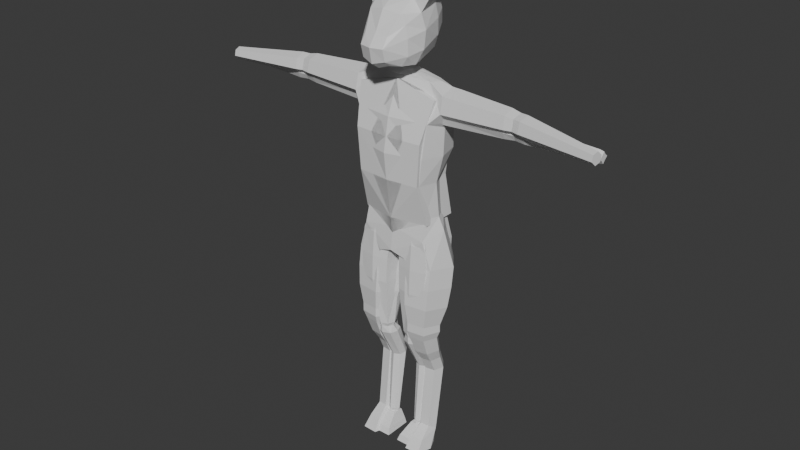 # Source: venlil2.blend  (saved by Blender 5.0.118; exported with 4.5.12 LTS)
import bpy
from mathutils import Matrix  # noqa: F401  (used for matrix-valued properties, if any)

bpy.ops.wm.read_factory_settings(use_empty=True)
scene = bpy.context.scene
scene.name = 'Scene'

# ---- collections
col_collection = bpy.data.collections.new('Collection'); scene.collection.children.link(col_collection)

# ---- materials (node trees are filled in below, after node groups)
mat_material = bpy.data.materials.new('Material')
mat_material.alpha_threshold = 0.0
mat_material.use_backface_culling_lightprobe_volume = False
mat_material.roughness = 0.5
mat_material.line_color = (0.0, 0.0, 0.0, 1.0)

# ---- material node trees
mat_material.use_nodes = True; mat_material.node_tree.nodes.clear()
_N = mat_material.node_tree.nodes; _L = mat_material.node_tree.links
n0 = _N.new('ShaderNodeOutputMaterial'); n0.name = 'Material Output'; n0.location = (300, 300)
n1 = _N.new('ShaderNodeBsdfPrincipled'); n1.name = 'Principled BSDF'; n1.location = (10, 300)
n1.inputs[3].default_value = 1.45
_L.new(n1.outputs[0], n0.inputs[0])
n0.is_active_output = True

# ---- world
world_world = bpy.data.worlds.new('World'); scene.world = world_world
world_world.use_nodes = True; world_world.node_tree.nodes.clear()
_N = world_world.node_tree.nodes; _L = world_world.node_tree.links
n0 = _N.new('ShaderNodeOutputWorld'); n0.name = 'World Output'; n0.location = (300, 300)
n1 = _N.new('ShaderNodeBackground'); n1.name = 'Background'; n1.location = (10, 300)
n1.inputs[0].default_value = (0.05088, 0.05088, 0.05088, 1.0)
_L.new(n1.outputs[0], n0.inputs[0])
n0.is_active_output = True
world_world.color = (0.05088, 0.05088, 0.05088)
world_world.sun_shadow_jitter_overblur = 0.0

# ---- meshes
me_cube = bpy.data.meshes.new('Cube')
me_cube.from_pydata([(0.13, 0.11, 1.19), (0.13, 0.11, 1.08), (0.13, -0.02, 1.19), (0.12, -0.03, 1.08), (0.0, 0.13, 1.08), (0.0, -0.04, 1.19), (0.0, -0.06, 1.08), (0.0, 0.13, 1.19), (0.1, 0.09, 0.99), (0.11, -0.03, 0.99), (0.0, 0.11, 0.99), (0.0, -0.05, 0.99), (0.11, 0.09, 0.87), (0.11, 3.353e-08, 0.87), (0.0, 0.11, 0.87), (0.0, -0.02, 0.87), (0.1034, 0.1255, 0.798), (0.1134, -0.01552, 0.798), (0.0, 0.14, 0.82), (0.0, -0.02, 0.82), (0.0466, 0.1365, 0.716), (0.0466, -0.02552, 0.725), (0.0, 0.14, 0.74), (0.0, -0.03, 0.74), (0.003196, 0.05, 0.7139), (0.0, 0.05, 0.74), (0.15, 0.04, 1.17), (0.15, 0.035, 1.08), (0.13, 0.03, 0.99), (0.13, 0.045, 0.87), (0.1468, 0.05, 0.8261), (0.1223, 0.1346, 0.6932), (0.1416, -0.01011, 0.7058), (0.03841, 0.1234, 0.6942), (0.05774, -0.02123, 0.7068), (0.006154, 0.04555, 0.701), (0.1738, 0.06778, 0.699), (0.1, 0.08, 1.3), (0.1, 0.03, 1.3), (0.0, 0.01, 1.31), (0.0, 0.1, 1.31), (0.12, 0.06, 1.3), (0.1632, 0.08875, 1.204), (0.1622, -0.0005062, 1.224), (0.1637, 0.03824, 1.189), (0.1612, 0.1005, 1.256), (0.1602, 0.01125, 1.276), (0.1597, 0.06176, 1.291), (0.0, 0.03233, 1.316), (0.02764, 0.05818, 1.315), (0.0, 0.0876, 1.314), (0.01828, 0.03916, 1.316), (0.02081, 0.07824, 1.315), (0.4388, 0.07093, 1.213), (0.4238, 0.007355, 1.23), (0.4293, 0.03301, 1.206), (0.4388, 0.07989, 1.252), (0.4238, 0.01542, 1.265), (0.4294, 0.04915, 1.275), (0.6818, 0.01315, 1.219), (0.6756, -0.01984, 1.227), (0.6787, -0.005589, 1.213), (0.6819, 0.01763, 1.238), (0.6757, -0.01536, 1.246), (0.6788, 0.003377, 1.252), (0.3996, 0.02148, 1.264), (0.4022, 0.05392, 1.274), (0.4065, 0.07552, 1.214), (0.4034, 0.03861, 1.207), (0.4003, 0.01382, 1.23), (0.4058, 0.08403, 1.251), (0.3719, 0.05649, 1.28), (0.3749, 0.03856, 1.201), (0.37, 0.09236, 1.253), (0.3723, 0.01798, 1.268), (0.3717, 0.08241, 1.21), (0.3738, 0.009024, 1.229), (0.191, 0.06142, 1.29), (0.1949, 0.03845, 1.19), (0.1925, 0.09928, 1.255), (0.1915, 0.01208, 1.275), (0.1944, 0.0878, 1.205), (0.1935, 0.0005907, 1.225), (0.1223, 0.1246, 0.6232), (0.1416, -0.02011, 0.6358), (0.03841, 0.1134, 0.6242), (0.05774, -0.03123, 0.6368), (0.006154, 0.03555, 0.631), (0.1738, 0.05778, 0.629), (0.1198, 0.1086, 0.5537), (0.1377, -0.02504, 0.5654), (0.04234, 0.09837, 0.5546), (0.06019, -0.03531, 0.5663), (0.01253, 0.0264, 0.5609), (0.1675, 0.04694, 0.5591), (0.1129, 0.08196, 0.4882), (0.1266, -0.02073, 0.4971), (0.05338, 0.07407, 0.4889), (0.0671, -0.02862, 0.4978), (0.03049, 0.01878, 0.4937), (0.1495, 0.03456, 0.4923), (0.1129, 0.08217, 0.467), (0.1266, -0.02091, 0.467), (0.05338, 0.07425, 0.467), (0.0671, -0.02883, 0.467), (0.03049, 0.01875, 0.467), (0.1495, 0.03459, 0.467), (0.109, 0.07277, 0.44), (0.1204, -0.01286, 0.44), (0.05958, 0.0662, 0.44), (0.07098, -0.01944, 0.44), (0.04056, 0.02009, 0.44), (0.1394, 0.03325, 0.44), (0.1069, 0.0875, 0.3836), (0.117, 0.01166, 0.3769), (0.06296, 0.08167, 0.3831), (0.07309, 0.005838, 0.3764), (0.04605, 0.04084, 0.3795), (0.1339, 0.05249, 0.3805), (0.1035, 0.09896, 0.3457), (0.1116, 0.03898, 0.3351), (0.06837, 0.09435, 0.3449), (0.07647, 0.03438, 0.3343), (0.05484, 0.06206, 0.3392), (0.1252, 0.07127, 0.3408), (0.103, 0.118, 0.2927), (0.1108, 0.05978, 0.2876), (0.06923, 0.1135, 0.2924), (0.07701, 0.05531, 0.2873), (0.05625, 0.08219, 0.2896), (0.1238, 0.09114, 0.2904), (0.1019, 0.08165, 0.04557), (0.109, 0.03524, 0.07237), (0.07096, 0.07809, 0.04763), (0.0781, 0.03168, 0.07443), (0.05906, 0.0531, 0.06206), (0.1209, 0.06023, 0.05794), (0.1119, 0.06165, -0.004426), (0.119, -0.03476, 0.002368), (0.06096, 0.05809, -0.002368), (0.0681, -0.03832, 0.004427), (0.04906, 0.0131, 0.002059), (0.1309, 0.02023, -0.002058), (0.0731, -0.009321, 0.04143), (0.114, -0.005756, 0.03937), (0.06596, 0.06809, 0.02263), (0.05406, 0.0331, 0.03206), (0.1259, 0.04023, 0.02794), (0.1069, 0.07165, 0.02057), (0.04, -0.077, 1.364), (0.04, -0.11, 1.42), (0.06, 0.1, 1.38), (0.06, 0.134, 1.49), (0.0, 0.1, 1.37), (0.0, 0.14, 1.5), (0.0, -0.08, 1.35), (0.0, -0.12, 1.42), (0.072, 0.0, 1.355), (0.1, 0.01, 1.46), (0.0, -7.451e-09, 1.34), (0.053, 0.144, 1.444), (0.04, -0.1, 1.38), (0.0, -0.11, 1.37), (0.0, 0.15, 1.43), (0.093, 0.01, 1.401), (0.04, -0.09, 1.45), (0.06, 0.12, 1.53), (0.0, 0.13, 1.54), (0.0, -0.09, 1.46), (0.09, -7.451e-09, 1.51), (0.054, -0.05, 1.51), (0.05, 0.07, 1.56), (0.0, 0.08, 1.57), (0.0, -0.06, 1.52), (0.06, -7.451e-09, 1.55), (0.0, -7.451e-09, 1.56), (0.06914, -0.04475, 1.48), (0.08032, -0.04684, 1.391), (0.06133, -0.0507, 1.36), (0.07869, -0.04485, 1.443), (0.0, -0.04417, 1.346), (0.08277, 0.08764, 1.425), (0.08112, 0.07553, 1.523), (0.08672, 0.08218, 1.477), (0.1131, 0.007276, 1.554), (0.08106, 0.06328, 1.594), (0.08906, 0.007276, 1.586), (0.1059, 0.0677, 1.564), (0.1317, 0.03147, 1.619), (0.1248, 0.04092, 1.624), (0.1264, 0.03147, 1.623), (0.1301, 0.04167, 1.62), (0.1188, 0.02137, 1.621), (0.1139, 0.05025, 1.624), (0.1345, 0.02137, 1.608), (0.1298, 0.05253, 1.613)], [], [(27, 26, 2, 3), (4, 7, 0, 1), (3, 2, 5, 6), (0, 7, 40, 37), (10, 8, 12, 14), (27, 3, 9, 28), (3, 6, 11, 9), (4, 1, 8, 10), (14, 12, 16, 18), (9, 11, 15, 13), (28, 9, 13, 29), (1, 27, 28, 8), (13, 15, 19, 17), (29, 13, 17, 30), (18, 16, 20, 22), (12, 29, 30, 16), (25, 24, 21, 23), (17, 19, 23, 21), (22, 20, 24, 25), (8, 28, 29, 12), (26, 0, 42, 44), (1, 0, 26, 27), (17, 21, 34, 32), (24, 20, 33, 35), (16, 30, 36, 31), (21, 24, 35, 34), (20, 16, 31, 33), (30, 17, 32, 36), (37, 52, 49, 41), (38, 2, 43, 46), (5, 2, 38, 39), (68, 67, 53, 55), (66, 65, 57, 58), (0, 37, 45, 42), (37, 41, 47, 45), (2, 26, 44, 43), (41, 38, 46, 47), (48, 51, 49, 52, 50), (41, 49, 51, 38), (38, 51, 48, 39), (52, 37, 40, 50), (55, 53, 59, 61), (58, 57, 63, 64), (65, 69, 54, 57), (70, 66, 58, 56), (67, 70, 56, 53), (69, 68, 55, 54), (61, 59, 62, 64), (60, 61, 64, 63), (57, 54, 60, 63), (56, 58, 64, 62), (53, 56, 62, 59), (54, 55, 61, 60), (76, 72, 68, 69), (75, 73, 70, 67), (73, 71, 66, 70), (74, 76, 69, 65), (71, 74, 65, 66), (72, 75, 67, 68), (78, 81, 75, 72), (77, 80, 74, 71), (80, 82, 76, 74), (79, 77, 71, 73), (81, 79, 73, 75), (82, 78, 72, 76), (43, 44, 78, 82), (42, 45, 79, 81), (45, 47, 77, 79), (46, 43, 82, 80), (47, 46, 80, 77), (44, 42, 81, 78), (31, 36, 88, 83), (33, 31, 83, 85), (36, 32, 84, 88), (32, 34, 86, 84), (35, 33, 85, 87), (34, 35, 87, 86), (88, 84, 90, 94), (84, 86, 92, 90), (87, 85, 91, 93), (86, 87, 93, 92), (83, 88, 94, 89), (85, 83, 89, 91), (92, 93, 99, 98), (89, 94, 100, 95), (91, 89, 95, 97), (94, 90, 96, 100), (90, 92, 98, 96), (93, 91, 97, 99), (96, 98, 104, 102), (99, 97, 103, 105), (98, 99, 105, 104), (95, 100, 106, 101), (97, 95, 101, 103), (100, 96, 102, 106), (101, 106, 112, 107), (103, 101, 107, 109), (106, 102, 108, 112), (102, 104, 110, 108), (105, 103, 109, 111), (104, 105, 111, 110), (108, 110, 116, 114), (111, 109, 115, 117), (110, 111, 117, 116), (107, 112, 118, 113), (109, 107, 113, 115), (112, 108, 114, 118), (113, 118, 124, 119), (115, 113, 119, 121), (118, 114, 120, 124), (114, 116, 122, 120), (117, 115, 121, 123), (116, 117, 123, 122), (120, 122, 128, 126), (123, 121, 127, 129), (122, 123, 129, 128), (119, 124, 130, 125), (121, 119, 125, 127), (124, 120, 126, 130), (125, 130, 136, 131), (127, 125, 131, 133), (130, 126, 132, 136), (126, 128, 134, 132), (129, 127, 133, 135), (128, 129, 135, 134), (144, 143, 140, 138), (146, 145, 139, 141), (143, 146, 141, 140), (148, 147, 142, 137), (145, 148, 137, 139), (147, 144, 138, 142), (136, 132, 144, 147), (133, 131, 148, 145), (131, 136, 147, 148), (134, 135, 146, 143), (135, 133, 145, 146), (132, 134, 143, 144), (163, 154, 152, 160), (164, 158, 179, 177), (159, 157, 178, 180), (158, 183, 182, 169), (161, 150, 156, 162), (153, 151, 157, 159), (160, 152, 183, 181), (151, 181, 164, 157), (149, 161, 162, 155), (157, 164, 177, 178), (153, 163, 160, 151), (168, 165, 170, 173), (174, 169, 184, 186), (152, 154, 167, 166), (156, 150, 165, 168), (150, 179, 176, 165), (174, 175, 173, 170), (171, 172, 175, 174), (166, 167, 172, 171), (165, 176, 170), (178, 177, 161, 149), (170, 176, 169, 174), (177, 179, 150, 161), (176, 179, 158, 169), (180, 178, 149, 155), (181, 183, 158, 164), (181, 151, 160), (171, 182, 166), (182, 183, 152, 166), (193, 192, 190, 189), (169, 182, 187, 184), (171, 174, 186, 185), (182, 171, 185, 187), (188, 191, 189, 190), (192, 194, 188, 190), (194, 195, 191, 188), (195, 193, 189, 191), (187, 185, 193, 195), (184, 187, 195, 194), (186, 184, 194, 192), (185, 186, 192, 193)])
_uv = me_cube.uv_layers.new(name='UVMap')
_uv.uv.foreach_set('vector', [0.375, 0.625, 0.625, 0.625, 0.625, 0.75, 0.375, 0.75, 0.375, 0.375, 0.625, 0.375, 0.625, 0.5, 0.375, 0.5, 0.375, 0.75, 0.625, 0.75, 0.625, 0.875, 0.375, 0.875, 0.625, 0.5, 0.625, 0.375, 0.625, 0.375, 0.625, 0.5, 0.375, 0.375, 0.375, 0.5, 0.375, 0.5, 0.375, 0.375, 0.375, 0.625, 0.375, 0.75, 0.375, 0.75, 0.375, 0.625, 0.375, 0.75, 0.375, 0.875, 0.375, 0.875, 0.375, 0.75, 0.375, 0.375, 0.375, 0.5, 0.375, 0.5, 0.375, 0.375, 0.375, 0.375, 0.375, 0.5, 0.375, 0.5, 0.375, 0.375, 0.375, 0.75, 0.375, 0.875, 0.375, 0.875, 0.375, 0.75, 0.375, 0.625, 0.375, 0.75, 0.375, 0.75, 0.375, 0.625, 0.375, 0.5, 0.375, 0.625, 0.375, 0.625, 0.375, 0.5, 0.375, 0.75, 0.375, 0.875, 0.375, 0.875, 0.375, 0.75, 0.375, 0.625, 0.375, 0.75, 0.375, 0.75, 0.375, 0.625, 0.375, 0.375, 0.375, 0.5, 0.375, 0.5, 0.375, 0.375, 0.375, 0.5, 0.375, 0.625, 0.375, 0.625, 0.375, 0.5, 0.25, 0.625, 0.375, 0.625, 0.375, 0.75, 0.25, 0.75, 0.375, 0.75, 0.375, 0.875, 0.375, 0.875, 0.375, 0.75, 0.25, 0.5, 0.375, 0.5, 0.375, 0.625, 0.25, 0.625, 0.375, 0.5, 0.375, 0.625, 0.375, 0.625, 0.375, 0.5, 0.625, 0.625, 0.625, 0.5, 0.625, 0.5, 0.625, 0.625, 0.375, 0.5, 0.625, 0.5, 0.625, 0.625, 0.375, 0.625, 0.375, 0.75, 0.375, 0.75, 0.375, 0.75, 0.375, 0.75, 0.375, 0.625, 0.375, 0.5, 0.375, 0.5, 0.375, 0.625, 0.375, 0.5, 0.375, 0.625, 0.375, 0.625, 0.375, 0.5, 0.375, 0.75, 0.375, 0.625, 0.375, 0.625, 0.375, 0.75, 0.375, 0.5, 0.375, 0.5, 0.375, 0.5, 0.375, 0.5, 0.375, 0.625, 0.375, 0.75, 0.375, 0.75, 0.375, 0.625, 0.625, 0.5, 0.732, 0.5779, 0.7159, 0.625, 0.625, 0.625, 0.625, 0.75, 0.625, 0.75, 0.625, 0.75, 0.625, 0.75, 0.625, 0.875, 0.625, 0.75, 0.625, 0.75, 0.625, 0.875, 0.625, 0.625, 0.625, 0.5, 0.625, 0.5, 0.625, 0.625, 0.625, 0.625, 0.625, 0.75, 0.625, 0.75, 0.625, 0.625, 0.625, 0.5, 0.625, 0.5, 0.625, 0.5, 0.625, 0.5, 0.625, 0.5, 0.625, 0.625, 0.625, 0.625, 0.625, 0.5, 0.625, 0.75, 0.625, 0.625, 0.625, 0.625, 0.625, 0.75, 0.625, 0.625, 0.625, 0.75, 0.625, 0.75, 0.625, 0.625, 0.75, 0.7056, 0.7318, 0.6626, 0.7159, 0.625, 0.732, 0.5779, 0.75, 0.5254, 0.625, 0.625, 0.7159, 0.625, 0.7318, 0.6626, 0.625, 0.75, 0.625, 0.75, 0.7318, 0.6626, 0.75, 0.7056, 0.75, 0.75, 0.732, 0.5779, 0.625, 0.5, 0.75, 0.5, 0.75, 0.5254, 0.625, 0.625, 0.625, 0.5, 0.625, 0.5, 0.625, 0.625, 0.625, 0.625, 0.625, 0.75, 0.625, 0.75, 0.625, 0.625, 0.625, 0.75, 0.625, 0.75, 0.625, 0.75, 0.625, 0.75, 0.625, 0.5, 0.625, 0.625, 0.625, 0.625, 0.625, 0.5, 0.625, 0.5, 0.625, 0.5, 0.625, 0.5, 0.625, 0.5, 0.625, 0.75, 0.625, 0.625, 0.625, 0.625, 0.625, 0.75, 0.625, 0.625, 0.625, 0.5, 0.625, 0.5, 0.625, 0.625, 0.625, 0.75, 0.625, 0.625, 0.625, 0.625, 0.625, 0.75, 0.625, 0.75, 0.625, 0.75, 0.625, 0.75, 0.625, 0.75, 0.625, 0.5, 0.625, 0.625, 0.625, 0.625, 0.625, 0.5, 0.625, 0.5, 0.625, 0.5, 0.625, 0.5, 0.625, 0.5, 0.625, 0.75, 0.625, 0.625, 0.625, 0.625, 0.625, 0.75, 0.625, 0.75, 0.625, 0.625, 0.625, 0.625, 0.625, 0.75, 0.625, 0.5, 0.625, 0.5, 0.625, 0.5, 0.625, 0.5, 0.625, 0.5, 0.625, 0.625, 0.625, 0.625, 0.625, 0.5, 0.625, 0.75, 0.625, 0.75, 0.625, 0.75, 0.625, 0.75, 0.625, 0.625, 0.625, 0.75, 0.625, 0.75, 0.625, 0.625, 0.625, 0.625, 0.625, 0.5, 0.625, 0.5, 0.625, 0.625, 0.625, 0.625, 0.625, 0.5, 0.625, 0.5, 0.625, 0.625, 0.625, 0.625, 0.625, 0.75, 0.625, 0.75, 0.625, 0.625, 0.625, 0.75, 0.625, 0.75, 0.625, 0.75, 0.625, 0.75, 0.625, 0.5, 0.625, 0.625, 0.625, 0.625, 0.625, 0.5, 0.625, 0.5, 0.625, 0.5, 0.625, 0.5, 0.625, 0.5, 0.625, 0.75, 0.625, 0.625, 0.625, 0.625, 0.625, 0.75, 0.625, 0.75, 0.625, 0.625, 0.625, 0.625, 0.625, 0.75, 0.625, 0.5, 0.625, 0.5, 0.625, 0.5, 0.625, 0.5, 0.625, 0.5, 0.625, 0.625, 0.625, 0.625, 0.625, 0.5, 0.625, 0.75, 0.625, 0.75, 0.625, 0.75, 0.625, 0.75, 0.625, 0.625, 0.625, 0.75, 0.625, 0.75, 0.625, 0.625, 0.625, 0.625, 0.625, 0.5, 0.625, 0.5, 0.625, 0.625, 0.375, 0.5, 0.375, 0.625, 0.375, 0.625, 0.375, 0.5, 0.375, 0.5, 0.375, 0.5, 0.375, 0.5, 0.375, 0.5, 0.375, 0.625, 0.375, 0.75, 0.375, 0.75, 0.375, 0.625, 0.375, 0.75, 0.375, 0.75, 0.375, 0.75, 0.375, 0.75, 0.375, 0.625, 0.375, 0.5, 0.375, 0.5, 0.375, 0.625, 0.375, 0.75, 0.375, 0.625, 0.375, 0.625, 0.375, 0.75, 0.375, 0.625, 0.375, 0.75, 0.375, 0.75, 0.375, 0.625, 0.375, 0.75, 0.375, 0.75, 0.375, 0.75, 0.375, 0.75, 0.375, 0.625, 0.375, 0.5, 0.375, 0.5, 0.375, 0.625, 0.375, 0.75, 0.375, 0.625, 0.375, 0.625, 0.375, 0.75, 0.375, 0.5, 0.375, 0.625, 0.375, 0.625, 0.375, 0.5, 0.375, 0.5, 0.375, 0.5, 0.375, 0.5, 0.375, 0.5, 0.375, 0.75, 0.375, 0.625, 0.375, 0.625, 0.375, 0.75, 0.375, 0.5, 0.375, 0.625, 0.375, 0.625, 0.375, 0.5, 0.375, 0.5, 0.375, 0.5, 0.375, 0.5, 0.375, 0.5, 0.375, 0.625, 0.375, 0.75, 0.375, 0.75, 0.375, 0.625, 0.375, 0.75, 0.375, 0.75, 0.375, 0.75, 0.375, 0.75, 0.375, 0.625, 0.375, 0.5, 0.375, 0.5, 0.375, 0.625, 0.375, 0.75, 0.375, 0.75, 0.375, 0.75, 0.375, 0.75, 0.375, 0.625, 0.375, 0.5, 0.375, 0.5, 0.375, 0.625, 0.375, 0.75, 0.375, 0.625, 0.375, 0.625, 0.375, 0.75, 0.375, 0.5, 0.375, 0.625, 0.375, 0.625, 0.375, 0.5, 0.375, 0.5, 0.375, 0.5, 0.375, 0.5, 0.375, 0.5, 0.375, 0.625, 0.375, 0.75, 0.375, 0.75, 0.375, 0.625, 0.375, 0.5, 0.375, 0.625, 0.375, 0.625, 0.375, 0.5, 0.375, 0.5, 0.375, 0.5, 0.375, 0.5, 0.375, 0.5, 0.375, 0.625, 0.375, 0.75, 0.375, 0.75, 0.375, 0.625, 0.375, 0.75, 0.375, 0.75, 0.375, 0.75, 0.375, 0.75, 0.375, 0.625, 0.375, 0.5, 0.375, 0.5, 0.375, 0.625, 0.375, 0.75, 0.375, 0.625, 0.375, 0.625, 0.375, 0.75, 0.375, 0.75, 0.375, 0.75, 0.375, 0.75, 0.375, 0.75, 0.375, 0.625, 0.375, 0.5, 0.375, 0.5, 0.375, 0.625, 0.375, 0.75, 0.375, 0.625, 0.375, 0.625, 0.375, 0.75, 0.375, 0.5, 0.375, 0.625, 0.375, 0.625, 0.375, 0.5, 0.375, 0.5, 0.375, 0.5, 0.375, 0.5, 0.375, 0.5, 0.375, 0.625, 0.375, 0.75, 0.375, 0.75, 0.375, 0.625, 0.375, 0.5, 0.375, 0.625, 0.375, 0.625, 0.375, 0.5, 0.375, 0.5, 0.375, 0.5, 0.375, 0.5, 0.375, 0.5, 0.375, 0.625, 0.375, 0.75, 0.375, 0.75, 0.375, 0.625, 0.375, 0.75, 0.375, 0.75, 0.375, 0.75, 0.375, 0.75, 0.375, 0.625, 0.375, 0.5, 0.375, 0.5, 0.375, 0.625, 0.375, 0.75, 0.375, 0.625, 0.375, 0.625, 0.375, 0.75, 0.375, 0.75, 0.375, 0.75, 0.375, 0.75, 0.375, 0.75, 0.375, 0.625, 0.375, 0.5, 0.375, 0.5, 0.375, 0.625, 0.375, 0.75, 0.375, 0.625, 0.375, 0.625, 0.375, 0.75, 0.375, 0.5, 0.375, 0.625, 0.375, 0.625, 0.375, 0.5, 0.375, 0.5, 0.375, 0.5, 0.375, 0.5, 0.375, 0.5, 0.375, 0.625, 0.375, 0.75, 0.375, 0.75, 0.375, 0.625, 0.375, 0.5, 0.375, 0.625, 0.375, 0.625, 0.375, 0.5, 0.375, 0.5, 0.375, 0.5, 0.375, 0.5, 0.375, 0.5, 0.375, 0.625, 0.375, 0.75, 0.375, 0.75, 0.375, 0.625, 0.375, 0.75, 0.375, 0.75, 0.375, 0.75, 0.375, 0.75, 0.375, 0.625, 0.375, 0.5, 0.375, 0.5, 0.375, 0.625, 0.375, 0.75, 0.375, 0.625, 0.375, 0.625, 0.375, 0.75, 0.375, 0.75, 0.375, 0.75, 0.375, 0.75, 0.375, 0.75, 0.375, 0.625, 0.375, 0.5, 0.375, 0.5, 0.375, 0.625, 0.375, 0.75, 0.375, 0.625, 0.375, 0.625, 0.375, 0.75, 0.375, 0.5, 0.375, 0.625, 0.375, 0.625, 0.375, 0.5, 0.375, 0.5, 0.375, 0.5, 0.375, 0.5, 0.375, 0.5, 0.375, 0.625, 0.375, 0.75, 0.375, 0.75, 0.375, 0.625, 0.375, 0.625, 0.375, 0.75, 0.375, 0.75, 0.375, 0.625, 0.375, 0.5, 0.375, 0.5, 0.375, 0.5, 0.375, 0.5, 0.375, 0.5, 0.375, 0.625, 0.375, 0.625, 0.375, 0.5, 0.375, 0.75, 0.375, 0.625, 0.375, 0.625, 0.375, 0.75, 0.375, 0.625, 0.375, 0.5, 0.375, 0.5, 0.375, 0.625, 0.375, 0.75, 0.375, 0.75, 0.375, 0.75, 0.375, 0.75, 0.5, 0.375, 0.625, 0.375, 0.625, 0.5, 0.5, 0.5, 0.5, 0.625, 0.625, 0.625, 0.625, 0.6777, 0.5, 0.6842, 0.25, 0.625, 0.375, 0.625, 0.375, 0.7042, 0.25, 0.694, 0.625, 0.625, 0.625, 0.5522, 0.625, 0.5463, 0.625, 0.625, 0.5, 0.75, 0.625, 0.75, 0.625, 0.875, 0.5, 0.875, 0.25, 0.5, 0.375, 0.5, 0.375, 0.625, 0.25, 0.625, 0.5, 0.5, 0.625, 0.5, 0.625, 0.5522, 0.5, 0.5526, 0.375, 0.5, 0.5, 0.5526, 0.5, 0.625, 0.375, 0.625, 0.375, 0.75, 0.5, 0.75, 0.5, 0.875, 0.375, 0.875, 0.375, 0.625, 0.5, 0.625, 0.5, 0.6842, 0.375, 0.7042, 0.375, 0.375, 0.5, 0.375, 0.5, 0.5, 0.375, 0.5, 0.625, 0.875, 0.625, 0.75, 0.625, 0.75, 0.625, 0.875, 0.625, 0.625, 0.625, 0.625, 0.625, 0.625, 0.625, 0.625, 0.625, 0.5, 0.625, 0.375, 0.625, 0.375, 0.625, 0.5, 0.625, 0.875, 0.625, 0.75, 0.625, 0.75, 0.625, 0.875, 0.625, 0.75, 0.625, 0.6777, 0.625, 0.6872, 0.625, 0.75, 0.625, 0.625, 0.75, 0.625, 0.75, 0.75, 0.625, 0.75, 0.625, 0.5, 0.75, 0.5, 0.75, 0.625, 0.625, 0.625, 0.625, 0.5, 0.625, 0.375, 0.625, 0.375, 0.625, 0.5, 0.625, 0.75, 0.625, 0.6872, 0.625, 0.75, 0.375, 0.7042, 0.5, 0.6842, 0.5, 0.75, 0.375, 0.75, 0.625, 0.75, 0.625, 0.6872, 0.625, 0.625, 0.625, 0.625, 0.5, 0.6842, 0.625, 0.6777, 0.625, 0.75, 0.5, 0.75, 0.625, 0.6872, 0.625, 0.6777, 0.625, 0.625, 0.625, 0.625, 0.25, 0.694, 0.375, 0.7042, 0.375, 0.75, 0.25, 0.75, 0.5, 0.5526, 0.625, 0.5522, 0.625, 0.625, 0.5, 0.625, 0.5, 0.5526, 0.375, 0.5, 0.5, 0.5, 0.625, 0.5, 0.625, 0.5463, 0.625, 0.5, 0.625, 0.5463, 0.625, 0.5522, 0.625, 0.5, 0.625, 0.5, 0.625, 0.5, 0.625, 0.625, 0.625, 0.625, 0.625, 0.5, 0.625, 0.625, 0.625, 0.5463, 0.625, 0.5463, 0.625, 0.625, 0.625, 0.5, 0.625, 0.625, 0.625, 0.625, 0.625, 0.5, 0.625, 0.5463, 0.625, 0.5, 0.625, 0.5, 0.625, 0.5463, 0.625, 0.625, 0.625, 0.5463, 0.625, 0.5, 0.625, 0.625, 0.625, 0.625, 0.625, 0.625, 0.625, 0.625, 0.625, 0.625, 0.625, 0.625, 0.625, 0.5463, 0.625, 0.5463, 0.625, 0.625, 0.625, 0.5463, 0.625, 0.5, 0.625, 0.5, 0.625, 0.5463, 0.625, 0.5463, 0.625, 0.5, 0.625, 0.5, 0.625, 0.5463, 0.625, 0.625, 0.625, 0.5463, 0.625, 0.5463, 0.625, 0.625, 0.625, 0.625, 0.625, 0.625, 0.625, 0.625, 0.625, 0.625, 0.625, 0.5, 0.625, 0.625, 0.625, 0.625, 0.625, 0.5])
me_cube.materials.append(mat_material)
me_cube.use_mirror_vertex_groups = False
me_cube.update()
me_cube_001 = bpy.data.meshes.new('Cube.001')
me_cube_001.from_pydata([(0.12, -0.0415, 1.13), (0.14, 2.98e-08, 1.26), (0.12, 0.1115, 1.13), (0.14, 0.1, 1.26), (0.0, 0.1205, 1.13), (0.0, 0.1, 1.3), (0.0, -0.0505, 1.13), (0.0, 2.98e-08, 1.3), (0.11, -0.04, 0.99), (0.11, 0.1, 0.99), (0.0, 0.11, 0.99), (0.0, -0.05, 0.99), (0.12, 3.353e-08, 0.85), (0.12, 0.12, 0.85), (1.192e-07, 0.13, 0.78), (1.192e-07, -0.02, 0.78), (5.96e-08, 0.135, 0.885), (5.96e-08, -0.03, 0.855)], [], [(4, 5, 3, 2), (2, 3, 1, 0), (0, 6, 11, 8), (3, 5, 7, 1), (0, 1, 7, 6), (10, 9, 13, 16), (4, 2, 9, 10), (2, 0, 8, 9), (14, 13, 12, 15), (9, 8, 12, 13), (8, 11, 17, 12), (16, 13, 14), (12, 17, 15)])
_uv = me_cube_001.uv_layers.new(name='UVMap')
_uv.uv.foreach_set('vector', [0.375, 0.375, 0.625, 0.375, 0.625, 0.5, 0.375, 0.5, 0.375, 0.5, 0.625, 0.5, 0.625, 0.75, 0.375, 0.75, 0.375, 0.75, 0.375, 0.875, 0.375, 0.875, 0.375, 0.75, 0.625, 0.5, 0.75, 0.5, 0.75, 0.75, 0.625, 0.75, 0.375, 0.75, 0.625, 0.75, 0.625, 0.875, 0.375, 0.875, 0.375, 0.375, 0.375, 0.5, 0.375, 0.5, 0.375, 0.375, 0.375, 0.375, 0.375, 0.5, 0.375, 0.5, 0.375, 0.375, 0.375, 0.5, 0.375, 0.75, 0.375, 0.75, 0.375, 0.5, 0.25, 0.5, 0.375, 0.5, 0.375, 0.75, 0.25, 0.75, 0.375, 0.5, 0.375, 0.75, 0.375, 0.75, 0.375, 0.5, 0.375, 0.75, 0.375, 0.875, 0.375, 0.875, 0.375, 0.75, 0.375, 0.375, 0.375, 0.5, 0.375, 0.375, 0.375, 0.75, 0.375, 0.875, 0.375, 0.875])
me_cube_001.update()
me_cube_002 = bpy.data.meshes.new('Cube.002')
me_cube_002.from_pydata([(0.1169, 0.0398, 1.198), (0.1169, 0.0398, 1.228), (0.1169, 0.0702, 1.198), (0.1169, 0.0702, 1.228), (0.3981, 0.037, 1.195), (0.3981, 0.037, 1.231), (0.3981, 0.073, 1.195), (0.3981, 0.073, 1.231), (0.1313, 0.08574, 1.182), (0.1313, 0.08574, 1.244), (0.1313, 0.02426, 1.182), (0.1313, 0.02426, 1.244), (0.3652, 0.07613, 1.234), (0.3652, 0.03387, 1.192), (0.3652, 0.07613, 1.192), (0.3652, 0.03387, 1.234), (0.1169, 0.0298, 1.213), (0.1169, 0.0802, 1.213), (0.3981, 0.083, 1.213), (0.3981, 0.027, 1.213), (0.1313, 0.01426, 1.213), (0.1313, 0.09574, 1.213), (0.3652, 0.02387, 1.213), (0.3652, 0.08613, 1.213), (0.1169, 0.055, 1.188), (0.1169, 0.055, 1.238), (0.3981, 0.055, 1.185), (0.3981, 0.055, 1.241), (0.1313, 0.055, 1.254), (0.1313, 0.055, 1.172), (0.3652, 0.055, 1.244), (0.3652, 0.055, 1.182), (0.3981, 0.055, 1.213), (0.1169, 0.055, 1.213)], [], [(33, 25, 3, 17), (23, 12, 7, 18), (32, 27, 5, 19), (20, 11, 1, 16), (31, 26, 4, 13), (28, 25, 1, 11), (30, 28, 11, 15), (24, 29, 10, 0), (22, 15, 11, 20), (17, 3, 9, 21), (19, 5, 15, 22), (27, 30, 15, 5), (29, 31, 13, 10), (21, 9, 12, 23), (8, 21, 23, 14), (4, 19, 22, 13), (2, 17, 21, 8), (13, 22, 20, 10), (10, 20, 16, 0), (26, 32, 19, 4), (14, 23, 18, 6), (24, 33, 17, 2), (0, 16, 33, 24), (6, 18, 32, 26), (8, 14, 31, 29), (7, 12, 30, 27), (2, 8, 29, 24), (12, 9, 28, 30), (9, 3, 25, 28), (14, 6, 26, 31), (18, 7, 27, 32), (16, 1, 25, 33)])
_uv = me_cube_002.uv_layers.new(name='UVMap')
_uv.uv.foreach_set('vector', [0.5, 0.125, 0.625, 0.125, 0.625, 0.25, 0.5, 0.25, 0.5, 0.4894, 0.625, 0.4894, 0.625, 0.5, 0.5, 0.5, 0.5, 0.625, 0.625, 0.625, 0.625, 0.75, 0.5, 0.75, 0.5, 0.9625, 0.625, 0.9625, 0.625, 1.0, 0.5, 1.0, 0.3644, 0.625, 0.375, 0.625, 0.375, 0.75, 0.3644, 0.75, 0.8375, 0.625, 0.875, 0.625, 0.875, 0.75, 0.8375, 0.75, 0.6356, 0.625, 0.8375, 0.625, 0.8375, 0.75, 0.6356, 0.75, 0.125, 0.625, 0.1625, 0.625, 0.1625, 0.75, 0.125, 0.75, 0.5, 0.7606, 0.625, 0.7606, 0.625, 0.9625, 0.5, 0.9625, 0.5, 0.25, 0.625, 0.25, 0.625, 0.2875, 0.5, 0.2875, 0.5, 0.75, 0.625, 0.75, 0.625, 0.7606, 0.5, 0.7606, 0.625, 0.625, 0.6356, 0.625, 0.6356, 0.75, 0.625, 0.75, 0.1625, 0.625, 0.3644, 0.625, 0.3644, 0.75, 0.1625, 0.75, 0.5, 0.2875, 0.625, 0.2875, 0.625, 0.4894, 0.5, 0.4894, 0.375, 0.2875, 0.5, 0.2875, 0.5, 0.4894, 0.375, 0.4894, 0.375, 0.75, 0.5, 0.75, 0.5, 0.7606, 0.375, 0.7606, 0.375, 0.25, 0.5, 0.25, 0.5, 0.2875, 0.375, 0.2875, 0.375, 0.7606, 0.5, 0.7606, 0.5, 0.9625, 0.375, 0.9625, 0.375, 0.9625, 0.5, 0.9625, 0.5, 1.0, 0.375, 1.0, 0.375, 0.625, 0.5, 0.625, 0.5, 0.75, 0.375, 0.75, 0.375, 0.4894, 0.5, 0.4894, 0.5, 0.5, 0.375, 0.5, 0.375, 0.125, 0.5, 0.125, 0.5, 0.25, 0.375, 0.25, 0.375, 0.0, 0.5, 0.0, 0.5, 0.125, 0.375, 0.125, 0.375, 0.5, 0.5, 0.5, 0.5, 0.625, 0.375, 0.625, 0.1625, 0.5, 0.3644, 0.5, 0.3644, 0.625, 0.1625, 0.625, 0.625, 0.5, 0.6356, 0.5, 0.6356, 0.625, 0.625, 0.625, 0.125, 0.5, 0.1625, 0.5, 0.1625, 0.625, 0.125, 0.625, 0.6356, 0.5, 0.8375, 0.5, 0.8375, 0.625, 0.6356, 0.625, 0.8375, 0.5, 0.875, 0.5, 0.875, 0.625, 0.8375, 0.625, 0.3644, 0.5, 0.375, 0.5, 0.375, 0.625, 0.3644, 0.625, 0.5, 0.5, 0.625, 0.5, 0.625, 0.625, 0.5, 0.625, 0.5, 0.0, 0.625, 0.0, 0.625, 0.125, 0.5, 0.125])
me_cube_002.update()
me_cube_003 = bpy.data.meshes.new('Cube.003')
me_cube_003.from_pydata([(0.3981, 0.037, 1.195), (0.3981, 0.037, 1.231), (0.3981, 0.073, 1.195), (0.3981, 0.073, 1.231), (0.6681, 0.04686, 1.205), (0.6681, 0.04686, 1.221), (0.6681, 0.06314, 1.205), (0.6681, 0.06314, 1.221), (0.4316, 0.07537, 1.193), (0.4316, 0.07537, 1.233), (0.4316, 0.03463, 1.193), (0.4316, 0.03463, 1.233), (0.6553, 0.06567, 1.224), (0.6553, 0.04433, 1.202), (0.6553, 0.06567, 1.202), (0.6553, 0.04433, 1.224), (0.3981, 0.027, 1.213), (0.3981, 0.083, 1.213), (0.6681, 0.07314, 1.213), (0.6681, 0.03686, 1.213), (0.4316, 0.02463, 1.213), (0.4316, 0.08537, 1.213), (0.6553, 0.03433, 1.213), (0.6553, 0.07567, 1.213), (0.3981, 0.055, 1.185), (0.3981, 0.055, 1.241), (0.6681, 0.055, 1.195), (0.6681, 0.055, 1.231), (0.4316, 0.055, 1.243), (0.4316, 0.055, 1.183), (0.6553, 0.055, 1.234), (0.6553, 0.055, 1.192), (0.6681, 0.055, 1.213), (0.3981, 0.055, 1.213)], [], [(33, 25, 3, 17), (23, 12, 7, 18), (32, 27, 5, 19), (20, 11, 1, 16), (31, 26, 4, 13), (28, 25, 1, 11), (30, 28, 11, 15), (24, 29, 10, 0), (22, 15, 11, 20), (17, 3, 9, 21), (19, 5, 15, 22), (27, 30, 15, 5), (29, 31, 13, 10), (21, 9, 12, 23), (8, 21, 23, 14), (4, 19, 22, 13), (2, 17, 21, 8), (13, 22, 20, 10), (10, 20, 16, 0), (26, 32, 19, 4), (14, 23, 18, 6), (24, 33, 17, 2), (0, 16, 33, 24), (6, 18, 32, 26), (8, 14, 31, 29), (7, 12, 30, 27), (2, 8, 29, 24), (12, 9, 28, 30), (9, 3, 25, 28), (14, 6, 26, 31), (18, 7, 27, 32), (16, 1, 25, 33)])
_uv = me_cube_003.uv_layers.new(name='UVMap')
_uv.uv.foreach_set('vector', [0.5, 0.125, 0.625, 0.125, 0.625, 0.25, 0.5, 0.25, 0.5, 0.4881, 0.625, 0.4881, 0.625, 0.5, 0.5, 0.5, 0.5, 0.625, 0.625, 0.625, 0.625, 0.75, 0.5, 0.75, 0.5, 0.9875, 0.625, 0.9875, 0.625, 1.0, 0.5, 1.0, 0.3631, 0.625, 0.375, 0.625, 0.375, 0.75, 0.3631, 0.75, 0.8625, 0.625, 0.875, 0.625, 0.875, 0.75, 0.8625, 0.75, 0.6369, 0.625, 0.8625, 0.625, 0.8625, 0.75, 0.6369, 0.75, 0.125, 0.625, 0.1375, 0.625, 0.1375, 0.75, 0.125, 0.75, 0.5, 0.7619, 0.625, 0.7619, 0.625, 0.9875, 0.5, 0.9875, 0.5, 0.25, 0.625, 0.25, 0.625, 0.2625, 0.5, 0.2625, 0.5, 0.75, 0.625, 0.75, 0.625, 0.7619, 0.5, 0.7619, 0.625, 0.625, 0.6369, 0.625, 0.6369, 0.75, 0.625, 0.75, 0.1375, 0.625, 0.3631, 0.625, 0.3631, 0.75, 0.1375, 0.75, 0.5, 0.2625, 0.625, 0.2625, 0.625, 0.4881, 0.5, 0.4881, 0.375, 0.2625, 0.5, 0.2625, 0.5, 0.4881, 0.375, 0.4881, 0.375, 0.75, 0.5, 0.75, 0.5, 0.7619, 0.375, 0.7619, 0.375, 0.25, 0.5, 0.25, 0.5, 0.2625, 0.375, 0.2625, 0.375, 0.7619, 0.5, 0.7619, 0.5, 0.9875, 0.375, 0.9875, 0.375, 0.9875, 0.5, 0.9875, 0.5, 1.0, 0.375, 1.0, 0.375, 0.625, 0.5, 0.625, 0.5, 0.75, 0.375, 0.75, 0.375, 0.4881, 0.5, 0.4881, 0.5, 0.5, 0.375, 0.5, 0.375, 0.125, 0.5, 0.125, 0.5, 0.25, 0.375, 0.25, 0.375, 0.0, 0.5, 0.0, 0.5, 0.125, 0.375, 0.125, 0.375, 0.5, 0.5, 0.5, 0.5, 0.625, 0.375, 0.625, 0.1375, 0.5, 0.3631, 0.5, 0.3631, 0.625, 0.1375, 0.625, 0.625, 0.5, 0.6369, 0.5, 0.6369, 0.625, 0.625, 0.625, 0.125, 0.5, 0.1375, 0.5, 0.1375, 0.625, 0.125, 0.625, 0.6369, 0.5, 0.8625, 0.5, 0.8625, 0.625, 0.6369, 0.625, 0.8625, 0.5, 0.875, 0.5, 0.875, 0.625, 0.8625, 0.625, 0.3631, 0.5, 0.375, 0.5, 0.375, 0.625, 0.3631, 0.625, 0.5, 0.5, 0.625, 0.5, 0.625, 0.625, 0.5, 0.625, 0.5, 0.0, 0.625, 0.0, 0.625, 0.125, 0.5, 0.125])
me_cube_003.update()
me_cube_004 = bpy.data.meshes.new('Cube.004')
me_cube_004.from_pydata([(0.03786, -0.00272, 0.4306), (0.0733, -0.00272, 0.4306), (0.03786, 0.03272, 0.4306), (0.0733, 0.03272, 0.4306), (0.03631, 0.05861, 0.2896), (0.07486, 0.05861, 0.2896), (0.03631, 0.09626, 0.2998), (0.07486, 0.09626, 0.2998), (0.04784, 0.04116, 0.05961), (0.06332, 0.04116, 0.05961), (0.04784, 0.05651, 0.05652), (0.06332, 0.05651, 0.05652), (0.02936, 0.05187, 0.4065), (0.08181, 0.05187, 0.4065), (0.02936, -0.0003999, 0.4051), (0.08181, -0.0003998, 0.4051), (0.04319, 0.03941, 0.07404), (0.06798, 0.03941, 0.07404), (0.04319, 0.06398, 0.07141), (0.06798, 0.06398, 0.07141), (0.05558, -0.01272, 0.4306), (0.05558, 0.04272, 0.4306), (0.05558, 0.1063, 0.2998), (0.05558, 0.04861, 0.2896), (0.05558, 0.06651, 0.05652), (0.05558, 0.03116, 0.05961), (0.05558, -0.0104, 0.4051), (0.05558, 0.06187, 0.4065), (0.05558, 0.07398, 0.07141), (0.05558, 0.02941, 0.07404), (0.02786, 0.015, 0.4306), (0.0833, 0.015, 0.4306), (0.02631, 0.07743, 0.2947), (0.08486, 0.07743, 0.2947), (0.03784, 0.04883, 0.05806), (0.07332, 0.04883, 0.05806), (0.09181, 0.02573, 0.4058), (0.01936, 0.02573, 0.4058), (0.07798, 0.05169, 0.07272), (0.03319, 0.05169, 0.07272), (0.05558, 0.04883, 0.05806), (0.05558, 0.015, 0.4306)], [], [(41, 31, 3, 21), (27, 13, 7, 22), (29, 16, 8, 25), (26, 15, 1, 20), (37, 32, 4, 14), (36, 31, 1, 15), (40, 35, 9, 25), (39, 18, 10, 34), (38, 17, 9, 35), (28, 19, 11, 24), (33, 36, 15, 5), (30, 37, 14, 0), (23, 5, 15, 26), (21, 3, 13, 27), (22, 7, 19, 28), (33, 5, 17, 38), (32, 6, 18, 39), (23, 4, 16, 29), (5, 23, 29, 17), (6, 22, 28, 18), (2, 21, 27, 12), (4, 23, 26, 14), (18, 28, 24, 10), (34, 40, 25, 8), (14, 26, 20, 0), (17, 29, 25, 9), (12, 27, 22, 6), (30, 41, 21, 2), (0, 20, 41, 30), (10, 24, 40, 34), (4, 32, 39, 16), (7, 33, 38, 19), (2, 12, 37, 30), (7, 13, 36, 33), (19, 38, 35, 11), (16, 39, 34, 8), (24, 11, 35, 40), (13, 3, 31, 36), (12, 6, 32, 37), (20, 1, 31, 41)])
_uv = me_cube_004.uv_layers.new(name='UVMap')
_uv.uv.foreach_set('vector', [0.5, 0.125, 0.625, 0.125, 0.625, 0.25, 0.5, 0.25, 0.5, 0.275, 0.625, 0.275, 0.625, 0.5, 0.5, 0.5, 0.5, 0.75, 0.375, 0.75, 0.375, 0.75, 0.5, 0.75, 0.5, 0.975, 0.625, 0.975, 0.625, 1.0, 0.5, 1.0, 0.15, 0.625, 0.375, 0.625, 0.375, 0.75, 0.15, 0.75, 0.85, 0.625, 0.875, 0.625, 0.875, 0.75, 0.85, 0.75, 0.5, 0.625, 0.625, 0.625, 0.625, 0.75, 0.5, 0.75, 0.375, 0.625, 0.375, 0.5, 0.375, 0.5, 0.375, 0.625, 0.625, 0.625, 0.625, 0.75, 0.625, 0.75, 0.625, 0.625, 0.5, 0.5, 0.625, 0.5, 0.625, 0.5, 0.5, 0.5, 0.625, 0.625, 0.85, 0.625, 0.85, 0.75, 0.625, 0.75, 0.125, 0.625, 0.15, 0.625, 0.15, 0.75, 0.125, 0.75, 0.5, 0.75, 0.625, 0.75, 0.625, 0.975, 0.5, 0.975, 0.5, 0.25, 0.625, 0.25, 0.625, 0.275, 0.5, 0.275, 0.5, 0.5, 0.625, 0.5, 0.625, 0.5, 0.5, 0.5, 0.625, 0.625, 0.625, 0.75, 0.625, 0.75, 0.625, 0.625, 0.375, 0.625, 0.375, 0.5, 0.375, 0.5, 0.375, 0.625, 0.5, 0.75, 0.375, 0.75, 0.375, 0.75, 0.5, 0.75, 0.625, 0.75, 0.5, 0.75, 0.5, 0.75, 0.625, 0.75, 0.375, 0.5, 0.5, 0.5, 0.5, 0.5, 0.375, 0.5, 0.375, 0.25, 0.5, 0.25, 0.5, 0.275, 0.375, 0.275, 0.375, 0.75, 0.5, 0.75, 0.5, 0.975, 0.375, 0.975, 0.375, 0.5, 0.5, 0.5, 0.5, 0.5, 0.375, 0.5, 0.375, 0.625, 0.5, 0.625, 0.5, 0.75, 0.375, 0.75, 0.375, 0.975, 0.5, 0.975, 0.5, 1.0, 0.375, 1.0, 0.625, 0.75, 0.5, 0.75, 0.5, 0.75, 0.625, 0.75, 0.375, 0.275, 0.5, 0.275, 0.5, 0.5, 0.375, 0.5, 0.375, 0.125, 0.5, 0.125, 0.5, 0.25, 0.375, 0.25, 0.375, 0.0, 0.5, 0.0, 0.5, 0.125, 0.375, 0.125, 0.375, 0.5, 0.5, 0.5, 0.5, 0.625, 0.375, 0.625, 0.375, 0.75, 0.375, 0.625, 0.375, 0.625, 0.375, 0.75, 0.625, 0.5, 0.625, 0.625, 0.625, 0.625, 0.625, 0.5, 0.125, 0.5, 0.15, 0.5, 0.15, 0.625, 0.125, 0.625, 0.625, 0.5, 0.85, 0.5, 0.85, 0.625, 0.625, 0.625, 0.625, 0.5, 0.625, 0.625, 0.625, 0.625, 0.625, 0.5, 0.375, 0.75, 0.375, 0.625, 0.375, 0.625, 0.375, 0.75, 0.5, 0.5, 0.625, 0.5, 0.625, 0.625, 0.5, 0.625, 0.85, 0.5, 0.875, 0.5, 0.875, 0.625, 0.85, 0.625, 0.15, 0.5, 0.375, 0.5, 0.375, 0.625, 0.15, 0.625, 0.5, 0.0, 0.625, 0.0, 0.625, 0.125, 0.5, 0.125])
me_cube_004.update()
me_cube_005 = bpy.data.meshes.new('Cube.005')
me_cube_005.from_pydata([(0.03638, 0.0188, 0.8606), (0.09478, 0.0188, 0.8606), (0.03638, 0.0912, 0.8606), (0.09478, 0.0912, 0.8606), (0.03783, -0.002784, 0.43), (0.07327, -0.002784, 0.43), (0.03783, 0.03266, 0.43), (0.07327, 0.03266, 0.43), (0.02683, 0.08396, 0.6042), (0.1243, 0.08396, 0.6042), (0.02683, -0.02296, 0.6087), (0.1243, -0.02296, 0.6087), (0.01777, 0.1213, 0.7677), (0.1234, -0.01232, 0.7767), (0.1234, 0.1213, 0.7677), (0.01777, -0.01232, 0.7767), (0.07914, 0.03909, 0.4428), (0.0336, -0.006412, 0.4431), (0.0336, 0.03909, 0.4428), (0.07914, -0.006412, 0.4431), (0.1282, 0.1094, 0.6856), (0.02397, -0.0194, 0.693), (0.02397, 0.1094, 0.6856), (0.1282, -0.0194, 0.693), (0.02582, 0.1145, 0.842), (0.1073, 0.003336, 0.8438), (0.1073, 0.1145, 0.842), (0.02582, 0.003336, 0.8438), (0.02638, 0.055, 0.8606), (0.1048, 0.055, 0.8606), (0.02783, 0.01494, 0.43), (0.08327, 0.01494, 0.43), (0.1343, 0.0305, 0.6065), (0.01683, 0.0305, 0.6065), (0.007765, 0.0545, 0.7722), (0.1334, 0.0545, 0.7722), (0.08914, 0.01634, 0.443), (0.0236, 0.01634, 0.443), (0.1382, 0.045, 0.6893), (0.01397, 0.045, 0.6893), (0.01582, 0.0589, 0.8429), (0.1173, 0.0589, 0.8429), (0.07058, 0.0088, 0.8606), (0.07058, 0.1012, 0.8606), (0.05555, 0.04266, 0.43), (0.05555, -0.01278, 0.43), (0.07558, -0.03296, 0.6087), (0.07558, 0.09396, 0.6042), (0.07558, 0.1313, 0.7677), (0.07558, -0.02232, 0.7767), (0.05637, -0.01641, 0.4431), (0.05637, 0.04909, 0.4428), (0.07608, -0.0294, 0.693), (0.07608, 0.1194, 0.6856), (0.07158, 0.1245, 0.842), (0.07158, -0.006664, 0.8438), (0.05555, 0.01494, 0.43), (0.07058, 0.055, 0.8606)], [], [(57, 29, 3, 43), (51, 16, 7, 44), (56, 31, 5, 45), (55, 25, 1, 42), (37, 30, 4, 17), (41, 29, 1, 25), (36, 32, 11, 19), (39, 33, 10, 21), (50, 19, 11, 46), (53, 20, 9, 47), (54, 26, 14, 48), (40, 34, 15, 27), (38, 35, 13, 23), (52, 23, 13, 49), (45, 5, 19, 50), (31, 36, 19, 5), (33, 37, 17, 10), (47, 9, 16, 51), (46, 11, 23, 52), (32, 38, 23, 11), (48, 14, 20, 53), (34, 39, 21, 15), (28, 40, 27, 0), (43, 3, 26, 54), (35, 41, 25, 13), (49, 13, 25, 55), (14, 26, 41, 35), (2, 24, 40, 28), (12, 22, 39, 34), (9, 20, 38, 32), (8, 18, 37, 33), (7, 16, 36, 31), (20, 14, 35, 38), (24, 12, 34, 40), (22, 8, 33, 39), (16, 9, 32, 36), (26, 3, 29, 41), (18, 6, 30, 37), (44, 7, 31, 56), (42, 1, 29, 57), (0, 42, 57, 28), (6, 44, 56, 30), (15, 49, 55, 27), (2, 43, 54, 24), (12, 48, 53, 22), (10, 46, 52, 21), (8, 47, 51, 18), (4, 45, 50, 17), (21, 52, 49, 15), (24, 54, 48, 12), (22, 53, 47, 8), (17, 50, 46, 10), (27, 55, 42, 0), (30, 56, 45, 4), (18, 51, 44, 6), (28, 57, 43, 2)])
_uv = me_cube_005.uv_layers.new(name='UVMap')
_uv.uv.foreach_set('vector', [0.5, 0.125, 0.625, 0.125, 0.625, 0.25, 0.5, 0.25, 0.5, 0.4938, 0.625, 0.4938, 0.625, 0.5, 0.5, 0.5, 0.5, 0.625, 0.625, 0.625, 0.625, 0.75, 0.5, 0.75, 0.5, 0.9875, 0.625, 0.9875, 0.625, 1.0, 0.5, 1.0, 0.3687, 0.625, 0.375, 0.625, 0.375, 0.75, 0.3687, 0.75, 0.8625, 0.625, 0.875, 0.625, 0.875, 0.75, 0.8625, 0.75, 0.6312, 0.625, 0.75, 0.625, 0.75, 0.75, 0.6312, 0.75, 0.2188, 0.625, 0.25, 0.625, 0.25, 0.75, 0.2188, 0.75, 0.5, 0.7563, 0.625, 0.7563, 0.625, 0.875, 0.5, 0.875, 0.5, 0.3437, 0.625, 0.3438, 0.625, 0.375, 0.5, 0.375, 0.5, 0.2625, 0.625, 0.2625, 0.625, 0.3125, 0.5, 0.3125, 0.1375, 0.625, 0.1875, 0.625, 0.1875, 0.75, 0.1375, 0.75, 0.7812, 0.625, 0.8125, 0.625, 0.8125, 0.75, 0.7812, 0.75, 0.5, 0.9062, 0.625, 0.9062, 0.625, 0.9375, 0.5, 0.9375, 0.5, 0.75, 0.625, 0.75, 0.625, 0.7563, 0.5, 0.7563, 0.625, 0.625, 0.6312, 0.625, 0.6312, 0.75, 0.625, 0.75, 0.25, 0.625, 0.3687, 0.625, 0.3687, 0.75, 0.25, 0.75, 0.5, 0.375, 0.625, 0.375, 0.625, 0.4938, 0.5, 0.4938, 0.5, 0.875, 0.625, 0.875, 0.625, 0.9062, 0.5, 0.9062, 0.75, 0.625, 0.7812, 0.625, 0.7812, 0.75, 0.75, 0.75, 0.5, 0.3125, 0.625, 0.3125, 0.625, 0.3438, 0.5, 0.3437, 0.1875, 0.625, 0.2188, 0.625, 0.2188, 0.75, 0.1875, 0.75, 0.125, 0.625, 0.1375, 0.625, 0.1375, 0.75, 0.125, 0.75, 0.5, 0.25, 0.625, 0.25, 0.625, 0.2625, 0.5, 0.2625, 0.8125, 0.625, 0.8625, 0.625, 0.8625, 0.75, 0.8125, 0.75, 0.5, 0.9375, 0.625, 0.9375, 0.625, 0.9875, 0.5, 0.9875, 0.8125, 0.5, 0.8625, 0.5, 0.8625, 0.625, 0.8125, 0.625, 0.125, 0.5, 0.1375, 0.5, 0.1375, 0.625, 0.125, 0.625, 0.1875, 0.5, 0.2187, 0.5, 0.2188, 0.625, 0.1875, 0.625, 0.75, 0.5, 0.7812, 0.5, 0.7812, 0.625, 0.75, 0.625, 0.25, 0.5, 0.3687, 0.5, 0.3687, 0.625, 0.25, 0.625, 0.625, 0.5, 0.6312, 0.5, 0.6312, 0.625, 0.625, 0.625, 0.7812, 0.5, 0.8125, 0.5, 0.8125, 0.625, 0.7812, 0.625, 0.1375, 0.5, 0.1875, 0.5, 0.1875, 0.625, 0.1375, 0.625, 0.2187, 0.5, 0.25, 0.5, 0.25, 0.625, 0.2188, 0.625, 0.6312, 0.5, 0.75, 0.5, 0.75, 0.625, 0.6312, 0.625, 0.8625, 0.5, 0.875, 0.5, 0.875, 0.625, 0.8625, 0.625, 0.3687, 0.5, 0.375, 0.5, 0.375, 0.625, 0.3687, 0.625, 0.5, 0.5, 0.625, 0.5, 0.625, 0.625, 0.5, 0.625, 0.5, 0.0, 0.625, 0.0, 0.625, 0.125, 0.5, 0.125, 0.375, 0.0, 0.5, 0.0, 0.5, 0.125, 0.375, 0.125, 0.375, 0.5, 0.5, 0.5, 0.5, 0.625, 0.375, 0.625, 0.375, 0.9375, 0.5, 0.9375, 0.5, 0.9875, 0.375, 0.9875, 0.375, 0.25, 0.5, 0.25, 0.5, 0.2625, 0.375, 0.2625, 0.375, 0.3125, 0.5, 0.3125, 0.5, 0.3437, 0.375, 0.3438, 0.375, 0.875, 0.5, 0.875, 0.5, 0.9062, 0.375, 0.9062, 0.375, 0.375, 0.5, 0.375, 0.5, 0.4938, 0.375, 0.4938, 0.375, 0.75, 0.5, 0.75, 0.5, 0.7563, 0.375, 0.7563, 0.375, 0.9062, 0.5, 0.9062, 0.5, 0.9375, 0.375, 0.9375, 0.375, 0.2625, 0.5, 0.2625, 0.5, 0.3125, 0.375, 0.3125, 0.375, 0.3438, 0.5, 0.3437, 0.5, 0.375, 0.375, 0.375, 0.375, 0.7563, 0.5, 0.7563, 0.5, 0.875, 0.375, 0.875, 0.375, 0.9875, 0.5, 0.9875, 0.5, 1.0, 0.375, 1.0, 0.375, 0.625, 0.5, 0.625, 0.5, 0.75, 0.375, 0.75, 0.375, 0.4938, 0.5, 0.4938, 0.5, 0.5, 0.375, 0.5, 0.375, 0.125, 0.5, 0.125, 0.5, 0.25, 0.375, 0.25])
me_cube_005.update()
me_cube_006 = bpy.data.meshes.new('Cube.006')
me_cube_006.from_pydata([(0.019, -0.023, 0.005), (0.037, 0.031, 0.06), (0.019, 0.073, 0.005), (0.037, 0.067, 0.058), (0.091, -0.023, 0.005), (0.075, 0.031, 0.06), (0.091, 0.073, 0.005), (0.075, 0.067, 0.058), (0.0244, -0.0138, 0.0255), (0.0244, 0.0712, 0.0239), (0.0862, 0.0712, 0.0239), (0.0862, -0.0138, 0.0255)], [], [(8, 1, 3, 9), (9, 3, 7, 10), (10, 7, 5, 11), (11, 5, 1, 8), (2, 6, 4, 0), (7, 3, 1, 5), (4, 11, 8, 0), (6, 10, 11, 4), (2, 9, 10, 6), (0, 8, 9, 2)])
_uv = me_cube_006.uv_layers.new(name='UVMap')
_uv.uv.foreach_set('vector', [0.45, 0.0, 0.625, 0.0, 0.625, 0.25, 0.45, 0.25, 0.45, 0.25, 0.625, 0.25, 0.625, 0.5, 0.45, 0.5, 0.45, 0.5, 0.625, 0.5, 0.625, 0.75, 0.45, 0.75, 0.45, 0.75, 0.625, 0.75, 0.625, 1.0, 0.45, 1.0, 0.125, 0.5, 0.375, 0.5, 0.375, 0.75, 0.125, 0.75, 0.625, 0.5, 0.875, 0.5, 0.875, 0.75, 0.625, 0.75, 0.375, 0.75, 0.45, 0.75, 0.45, 1.0, 0.375, 1.0, 0.375, 0.5, 0.45, 0.5, 0.45, 0.75, 0.375, 0.75, 0.375, 0.25, 0.45, 0.25, 0.45, 0.5, 0.375, 0.5, 0.375, 0.0, 0.45, 0.0, 0.45, 0.25, 0.375, 0.25])
me_cube_006.update()
me_cube_007 = bpy.data.meshes.new('Cube.007')
me_cube_007.from_pydata([(0.11, -0.0315, 1.13), (0.13, 0.01, 1.26), (0.11, 0.1015, 1.13), (0.13, 0.09, 1.26), (0.0, 0.1205, 1.13), (0.0, 0.1, 1.3), (0.0, -0.0505, 1.13), (0.0, 2.98e-08, 1.3), (0.1, -0.03, 0.99), (0.1, 0.09, 0.99), (0.0, 0.11, 0.99), (0.0, -0.05, 0.99), (0.11, 0.01, 0.85), (0.11, 0.11, 0.85), (1.192e-07, 0.13, 0.78), (1.192e-07, -0.02, 0.78), (5.96e-08, 0.135, 0.885), (5.96e-08, -0.03, 0.855), (0.05, 3.26e-08, 0.795), (0.05, 0.115, 0.795), (0.12, 0.035, 1.13), (0.14, 0.05, 1.26), (0.0, 0.05, 1.3), (0.12, 0.06, 0.85), (0.11, 0.03, 0.99), (1.192e-07, 0.055, 0.78), (0.06, 0.0575, 0.795), (0.07, 0.1, 1.28), (0.06, -0.046, 1.13), (0.06, 0.116, 1.13), (0.07, 2.98e-08, 1.28), (0.055, -0.045, 0.99), (0.055, 0.105, 0.99), (0.03, 0.1275, 0.7875), (0.06, 0.1275, 0.8675), (0.06, -0.015, 0.8525), (0.03, -0.015, 0.7875), (0.03, 0.05625, 0.7875), (0.07, 0.05, 1.28)], [], [(29, 27, 3, 2), (20, 21, 1, 0), (28, 6, 11, 31), (38, 22, 7, 30), (28, 30, 7, 6), (32, 9, 13, 34), (29, 2, 9, 32), (20, 0, 8, 24), (26, 23, 12, 18), (24, 8, 12, 23), (31, 11, 17, 35), (34, 13, 19, 33), (35, 17, 15, 36), (37, 26, 18, 36), (33, 19, 26, 37), (9, 24, 23, 13), (19, 13, 23, 26), (2, 20, 24, 9), (27, 5, 22, 38), (2, 3, 21, 20), (3, 27, 38, 21), (14, 33, 37, 25), (25, 37, 36, 15), (12, 35, 36, 18), (16, 34, 33, 14), (8, 31, 35, 12), (4, 29, 32, 10), (10, 32, 34, 16), (0, 1, 30, 28), (21, 38, 30, 1), (0, 28, 31, 8), (4, 5, 27, 29)])
_uv = me_cube_007.uv_layers.new(name='UVMap')
_uv.uv.foreach_set('vector', [0.375, 0.4375, 0.625, 0.4375, 0.625, 0.5, 0.375, 0.5, 0.375, 0.625, 0.625, 0.625, 0.625, 0.75, 0.375, 0.75, 0.375, 0.8125, 0.375, 0.875, 0.375, 0.875, 0.375, 0.8125, 0.6875, 0.625, 0.75, 0.625, 0.75, 0.75, 0.6875, 0.75, 0.375, 0.8125, 0.625, 0.8125, 0.625, 0.875, 0.375, 0.875, 0.375, 0.4375, 0.375, 0.5, 0.375, 0.5, 0.375, 0.4375, 0.375, 0.4375, 0.375, 0.5, 0.375, 0.5, 0.375, 0.4375, 0.375, 0.625, 0.375, 0.75, 0.375, 0.75, 0.375, 0.625, 0.3125, 0.625, 0.375, 0.625, 0.375, 0.75, 0.3125, 0.75, 0.375, 0.625, 0.375, 0.75, 0.375, 0.75, 0.375, 0.625, 0.375, 0.8125, 0.375, 0.875, 0.375, 0.875, 0.375, 0.8125, 0.375, 0.4375, 0.375, 0.5, 0.375, 0.4375, 0.375, 0.4062, 0.375, 0.8125, 0.375, 0.875, 0.375, 0.875, 0.375, 0.8438, 0.2812, 0.625, 0.3125, 0.625, 0.3125, 0.75, 0.2812, 0.75, 0.2812, 0.5, 0.3125, 0.5, 0.3125, 0.625, 0.2812, 0.625, 0.375, 0.5, 0.375, 0.625, 0.375, 0.625, 0.375, 0.5, 0.3125, 0.5, 0.375, 0.5, 0.375, 0.625, 0.3125, 0.625, 0.375, 0.5, 0.375, 0.625, 0.375, 0.625, 0.375, 0.5, 0.6875, 0.5, 0.75, 0.5, 0.75, 0.625, 0.6875, 0.625, 0.375, 0.5, 0.625, 0.5, 0.625, 0.625, 0.375, 0.625, 0.625, 0.5, 0.6875, 0.5, 0.6875, 0.625, 0.625, 0.625, 0.25, 0.5, 0.2812, 0.5, 0.2812, 0.625, 0.25, 0.625, 0.25, 0.625, 0.2812, 0.625, 0.2812, 0.75, 0.25, 0.75, 0.375, 0.75, 0.375, 0.8125, 0.375, 0.8438, 0.375, 0.8125, 0.375, 0.375, 0.375, 0.4375, 0.375, 0.4062, 0.375, 0.375, 0.375, 0.75, 0.375, 0.8125, 0.375, 0.8125, 0.375, 0.75, 0.375, 0.375, 0.375, 0.4375, 0.375, 0.4375, 0.375, 0.375, 0.375, 0.375, 0.375, 0.4375, 0.375, 0.4375, 0.375, 0.375, 0.375, 0.75, 0.625, 0.75, 0.625, 0.8125, 0.375, 0.8125, 0.625, 0.625, 0.6875, 0.625, 0.6875, 0.75, 0.625, 0.75, 0.375, 0.75, 0.375, 0.8125, 0.375, 0.8125, 0.375, 0.75, 0.375, 0.375, 0.625, 0.375, 0.625, 0.4375, 0.375, 0.4375])
me_cube_007.update()

# ---- objects
ob_cube = bpy.data.objects.new('Cube', me_cube)
ob_empty = bpy.data.objects.new('Empty', None)
ob_empty_001 = bpy.data.objects.new('Empty.001', None)
ob_cube_001 = bpy.data.objects.new('Cube.001', me_cube_001)
ob_cube_002 = bpy.data.objects.new('Cube.002', me_cube_002)
ob_cube_003 = bpy.data.objects.new('Cube.003', me_cube_003)
ob_cube_004 = bpy.data.objects.new('Cube.004', me_cube_004)
ob_cube_005 = bpy.data.objects.new('Cube.005', me_cube_005)
ob_cube_006 = bpy.data.objects.new('Cube.006', me_cube_006)
ob_cube_007 = bpy.data.objects.new('Cube.007', me_cube_007)

# ---- transforms, parenting, visibility, modifiers, constraints
ob_cube.location = (0.0, 0.0, 0.0)
ob_cube.lock_rotations_4d = False
ob_cube.empty_display_type = 'ARROWS'
ob_cube.lineart.crease_threshold = 0.0
_m = ob_cube.modifiers.new('Mirror', 'MIRROR')
ob_empty.location = (-0.733, 4.8, 1.051)
ob_empty.rotation_euler = (1.571, 0.0, 0.0)
ob_empty.scale = (0.6667, 0.6667, 0.6667)
ob_empty.empty_display_type = 'IMAGE'
ob_empty.empty_display_size = 5.0
ob_empty_001.location = (-5.9, 0.6048, 1.033)
ob_empty_001.rotation_euler = (1.571, 0.0, 1.571)
ob_empty_001.scale = (0.6667, 0.6667, 0.6667)
ob_empty_001.empty_display_type = 'IMAGE'
ob_empty_001.empty_display_size = 5.0
ob_cube_001.location = (0.0, 0.0, 0.0)
_m = ob_cube_001.modifiers.new('Mirror', 'MIRROR')
ob_cube_002.location = (0.0, 0.0, 0.0)
_m = ob_cube_002.modifiers.new('Mirror', 'MIRROR')
ob_cube_003.location = (0.0, 0.0, 0.0)
_m = ob_cube_003.modifiers.new('Mirror', 'MIRROR')
ob_cube_004.location = (0.0, 0.0, 0.0)
_m = ob_cube_004.modifiers.new('Mirror', 'MIRROR')
ob_cube_005.location = (0.0, 0.0, 0.0)
_m = ob_cube_005.modifiers.new('Mirror', 'MIRROR')
ob_cube_006.location = (0.0, 0.0, 0.0)
_m = ob_cube_006.modifiers.new('Mirror', 'MIRROR')
ob_cube_007.location = (0.0, 0.0, 0.0)
_m = ob_cube_007.modifiers.new('Mirror', 'MIRROR')

# ---- collection membership
col_collection.objects.link(ob_cube)
col_collection.objects.link(ob_empty)
col_collection.objects.link(ob_empty_001)
col_collection.objects.link(ob_cube_001)
col_collection.objects.link(ob_cube_002)
col_collection.objects.link(ob_cube_003)
col_collection.objects.link(ob_cube_004)
col_collection.objects.link(ob_cube_005)
col_collection.objects.link(ob_cube_006)
col_collection.objects.link(ob_cube_007)

# ---- scene / render settings (as saved in the file)
scene.frame_start = 1; scene.frame_end = 250; scene.frame_set(1)
scene.render.engine = 'BLENDER_EEVEE_NEXT'
scene.render.bake_bias = 0.0
scene.render.bake_samples = 0
bpy.context.view_layer.update()

# ---- added for rendering (the .blend has no active camera and no usable light): camera, sun
cam_auto = bpy.data.cameras.new('AutoCamera')
cam_auto.lens = 50.0
cam_auto.sensor_width = 36.0
cam_auto.clip_end = 1000.0
ob_auto_camera = bpy.data.objects.new('AutoCamera', cam_auto)
scene.collection.objects.link(ob_auto_camera)
ob_auto_camera.location = (1.98124, -2.36249, 2.39495)
ob_auto_camera.rotation_euler = (1.09748, -7.21219e-08, 0.694738)
scene.camera = ob_auto_camera
light_auto_sun = bpy.data.lights.new('AutoSun', 'SUN')
light_auto_sun.energy = 3.0
light_auto_sun.angle = 0.0523599
ob_auto_sun = bpy.data.objects.new('AutoSun', light_auto_sun)
scene.collection.objects.link(ob_auto_sun)
ob_auto_sun.rotation_euler = (0.872665, 0.174533, 0.523599)
bpy.context.view_layer.update()
